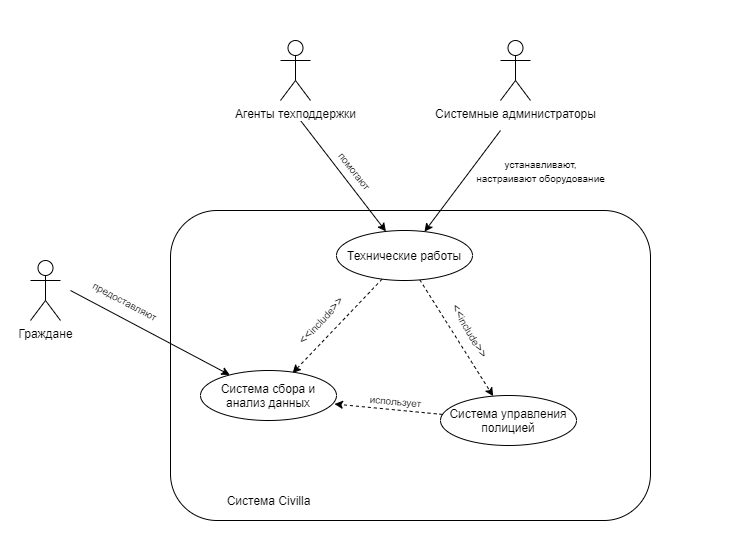

The diagram above was exported from draw.io. Its source (the exported page's mxGraphModel, read from the mxfile embedded in the PNG):
<mxGraphModel dx="1185" dy="658" grid="1" gridSize="10" guides="1" tooltips="1" connect="1" arrows="1" fold="1" page="1" pageScale="1" pageWidth="827" pageHeight="1169" math="0" shadow="0">
  <root>
    <mxCell id="0" />
    <mxCell id="1" parent="0" />
    <mxCell id="EJsLGdCmm8xIWpwJdzr--31" value="" style="rounded=0;whiteSpace=wrap;html=1;dashed=1;dashPattern=1 2;strokeColor=#FFFFFF;" vertex="1" parent="1">
      <mxGeometry x="10" y="140" width="740" height="550" as="geometry" />
    </mxCell>
    <mxCell id="EJsLGdCmm8xIWpwJdzr--10" value="" style="rounded=1;whiteSpace=wrap;html=1;" vertex="1" parent="1">
      <mxGeometry x="180" y="350" width="480" height="310" as="geometry" />
    </mxCell>
    <mxCell id="EJsLGdCmm8xIWpwJdzr--16" style="rounded=0;orthogonalLoop=1;jettySize=auto;html=1;" edge="1" parent="1" target="EJsLGdCmm8xIWpwJdzr--13">
      <mxGeometry relative="1" as="geometry">
        <mxPoint x="80" y="430" as="sourcePoint" />
      </mxGeometry>
    </mxCell>
    <mxCell id="EJsLGdCmm8xIWpwJdzr--1" value="Граждане" style="shape=umlActor;verticalLabelPosition=bottom;labelBackgroundColor=#ffffff;verticalAlign=top;html=1;outlineConnect=0;" vertex="1" parent="1">
      <mxGeometry x="40" y="400" width="30" height="60" as="geometry" />
    </mxCell>
    <mxCell id="EJsLGdCmm8xIWpwJdzr--18" style="edgeStyle=none;rounded=0;orthogonalLoop=1;jettySize=auto;html=1;" edge="1" parent="1" target="EJsLGdCmm8xIWpwJdzr--11">
      <mxGeometry relative="1" as="geometry">
        <mxPoint x="310" y="260" as="sourcePoint" />
      </mxGeometry>
    </mxCell>
    <mxCell id="EJsLGdCmm8xIWpwJdzr--2" value="Агенты техподдержки" style="shape=umlActor;verticalLabelPosition=bottom;labelBackgroundColor=#ffffff;verticalAlign=top;html=1;outlineConnect=0;" vertex="1" parent="1">
      <mxGeometry x="290" y="180" width="30" height="60" as="geometry" />
    </mxCell>
    <mxCell id="EJsLGdCmm8xIWpwJdzr--20" style="edgeStyle=none;rounded=0;orthogonalLoop=1;jettySize=auto;html=1;entryX=0.647;entryY=0.023;entryDx=0;entryDy=0;entryPerimeter=0;" edge="1" parent="1" target="EJsLGdCmm8xIWpwJdzr--11">
      <mxGeometry relative="1" as="geometry">
        <mxPoint x="510" y="270" as="sourcePoint" />
      </mxGeometry>
    </mxCell>
    <mxCell id="EJsLGdCmm8xIWpwJdzr--3" value="Системные администраторы" style="shape=umlActor;verticalLabelPosition=bottom;labelBackgroundColor=#ffffff;verticalAlign=top;html=1;outlineConnect=0;" vertex="1" parent="1">
      <mxGeometry x="510" y="180" width="30" height="60" as="geometry" />
    </mxCell>
    <mxCell id="EJsLGdCmm8xIWpwJdzr--24" style="edgeStyle=none;rounded=0;orthogonalLoop=1;jettySize=auto;html=1;entryX=0.677;entryY=0.051;entryDx=0;entryDy=0;entryPerimeter=0;dashed=1;" edge="1" parent="1" source="EJsLGdCmm8xIWpwJdzr--11" target="EJsLGdCmm8xIWpwJdzr--13">
      <mxGeometry relative="1" as="geometry" />
    </mxCell>
    <mxCell id="EJsLGdCmm8xIWpwJdzr--25" style="edgeStyle=none;rounded=0;orthogonalLoop=1;jettySize=auto;html=1;dashed=1;" edge="1" parent="1" source="EJsLGdCmm8xIWpwJdzr--11" target="EJsLGdCmm8xIWpwJdzr--15">
      <mxGeometry relative="1" as="geometry" />
    </mxCell>
    <mxCell id="EJsLGdCmm8xIWpwJdzr--11" value="Технические работы" style="ellipse;whiteSpace=wrap;html=1;" vertex="1" parent="1">
      <mxGeometry x="346" y="370" width="136" height="50" as="geometry" />
    </mxCell>
    <mxCell id="EJsLGdCmm8xIWpwJdzr--13" value="Система сбора и анализ данных" style="ellipse;whiteSpace=wrap;html=1;" vertex="1" parent="1">
      <mxGeometry x="210" y="510" width="136" height="50" as="geometry" />
    </mxCell>
    <mxCell id="EJsLGdCmm8xIWpwJdzr--28" style="edgeStyle=none;rounded=0;orthogonalLoop=1;jettySize=auto;html=1;entryX=0.985;entryY=0.67;entryDx=0;entryDy=0;entryPerimeter=0;dashed=1;" edge="1" parent="1" source="EJsLGdCmm8xIWpwJdzr--15" target="EJsLGdCmm8xIWpwJdzr--13">
      <mxGeometry relative="1" as="geometry" />
    </mxCell>
    <mxCell id="EJsLGdCmm8xIWpwJdzr--15" value="Система управления полицией" style="ellipse;whiteSpace=wrap;html=1;" vertex="1" parent="1">
      <mxGeometry x="450" y="535" width="136" height="50" as="geometry" />
    </mxCell>
    <mxCell id="EJsLGdCmm8xIWpwJdzr--19" value="&lt;font style=&quot;font-size: 10px&quot;&gt;помогают&lt;/font&gt;" style="text;html=1;align=center;verticalAlign=middle;resizable=0;points=[];autosize=1;rotation=52;" vertex="1" parent="1">
      <mxGeometry x="335" y="300" width="60" height="20" as="geometry" />
    </mxCell>
    <mxCell id="EJsLGdCmm8xIWpwJdzr--21" value="&lt;font style=&quot;font-size: 10px&quot;&gt;устанавливают,&lt;br&gt;настраивают оборудование&lt;/font&gt;" style="text;html=1;align=center;verticalAlign=middle;resizable=0;points=[];autosize=1;" vertex="1" parent="1">
      <mxGeometry x="480" y="290" width="140" height="40" as="geometry" />
    </mxCell>
    <mxCell id="EJsLGdCmm8xIWpwJdzr--23" value="&lt;font style=&quot;font-size: 10px&quot;&gt;предоставляют&lt;/font&gt;" style="text;html=1;align=center;verticalAlign=middle;resizable=0;points=[];autosize=1;rotation=28;" vertex="1" parent="1">
      <mxGeometry x="90" y="430" width="90" height="20" as="geometry" />
    </mxCell>
    <mxCell id="EJsLGdCmm8xIWpwJdzr--26" value="&amp;lt;&amp;lt;&lt;font style=&quot;font-size: 10px&quot;&gt;include&lt;/font&gt;&amp;gt;&amp;gt;" style="text;html=1;align=center;verticalAlign=middle;resizable=0;points=[];autosize=1;rotation=-47;" vertex="1" parent="1">
      <mxGeometry x="290" y="450" width="80" height="20" as="geometry" />
    </mxCell>
    <mxCell id="EJsLGdCmm8xIWpwJdzr--27" value="&amp;lt;&amp;lt;&lt;font style=&quot;font-size: 10px&quot;&gt;include&lt;/font&gt;&amp;gt;&amp;gt;" style="text;html=1;align=center;verticalAlign=middle;resizable=0;points=[];autosize=1;rotation=60;" vertex="1" parent="1">
      <mxGeometry x="440" y="460" width="80" height="20" as="geometry" />
    </mxCell>
    <mxCell id="EJsLGdCmm8xIWpwJdzr--29" value="&lt;font style=&quot;font-size: 10px&quot;&gt;использует&lt;/font&gt;" style="text;html=1;align=center;verticalAlign=middle;resizable=0;points=[];autosize=1;rotation=5;" vertex="1" parent="1">
      <mxGeometry x="370" y="530" width="70" height="20" as="geometry" />
    </mxCell>
    <mxCell id="EJsLGdCmm8xIWpwJdzr--30" value="Система Civilla" style="text;html=1;align=center;verticalAlign=middle;resizable=0;points=[];autosize=1;" vertex="1" parent="1">
      <mxGeometry x="228" y="630" width="100" height="20" as="geometry" />
    </mxCell>
  </root>
</mxGraphModel>